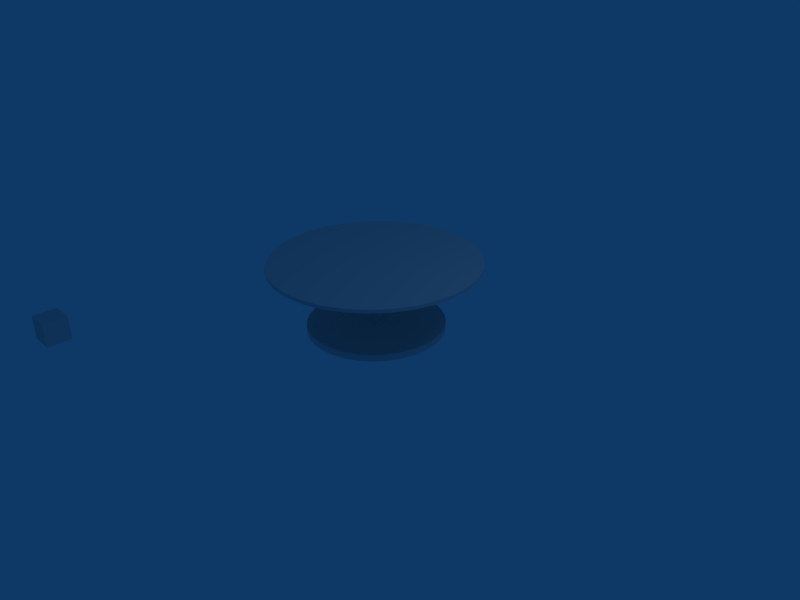 # Source: round_table.blend  (saved by Blender 2.49.2; exported with 4.5.12 LTS)
import bpy
from mathutils import Matrix  # noqa: F401  (used for matrix-valued properties, if any)

bpy.ops.wm.read_factory_settings(use_empty=True)
scene = bpy.context.scene
scene.name = 'Scene'

# ---- collections
col_collection_1 = bpy.data.collections.new('Collection 1'); scene.collection.children.link(col_collection_1)

# ---- world
world_world = bpy.data.worlds.new('World'); scene.world = world_world
world_world.color = (0.05656, 0.2208, 0.4)
world_world.use_sun_shadow = False
world_world.sun_shadow_jitter_overblur = 0.0
world_world.cycles.sampling_method = 'MANUAL'
world_world.cycles.sample_map_resolution = 256

# ---- cameras
cam_camera = bpy.data.cameras.new('Camera')
cam_camera.passepartout_alpha = 0.2
cam_camera.clip_end = 100.0
cam_camera.lens = 35.0
cam_camera.ortho_scale = 7.314
cam_camera.show_passepartout = False
cam_camera.show_safe_areas = True
cam_camera.dof.focus_distance = 0.0
cam_camera.dof.aperture_fstop = 128.0

# ---- lights
light_spot = bpy.data.lights.new('Spot', 'POINT')
light_spot.transmission_factor = 0.0
light_spot.cutoff_distance = 30.0
light_spot.energy = 100.0
light_spot.shadow_buffer_clip_start = 1.001
light_spot.shadow_soft_size = 1.0
light_spot.shadow_maximum_resolution = 0.006
light_spot.use_absolute_resolution = True
light_spot.cycles.use_multiple_importance_sampling = False

# ---- meshes
me_circle_003 = bpy.data.meshes.new('Circle.003')
me_circle_003.from_pydata([(0.7071, 0.7071, 0.0), (0.8315, 0.5556, 0.0), (0.9239, 0.3827, 0.0), (0.9808, 0.1951, 0.0), (1.0, 7.55e-08, 0.0), (0.9808, -0.1951, 0.0), (0.9239, -0.3827, 0.0), (0.8315, -0.5556, 0.0), (0.7071, -0.7071, 0.0), (0.5556, -0.8315, 0.0), (0.3827, -0.9239, 0.0), (0.1951, -0.9808, 0.0), (-3.258e-07, -1.0, 0.0), (-0.1951, -0.9808, 0.0), (-0.3827, -0.9239, 0.0), (-0.5556, -0.8315, 0.0), (-0.7071, -0.7071, 0.0), (-0.8315, -0.5556, 0.0), (-0.9239, -0.3827, 0.0), (-0.9808, -0.1951, 0.0), (-1.0, 9.656e-07, 0.0), (-0.9808, 0.1951, 0.0), (-0.9239, 0.3827, 0.0), (-0.8315, 0.5556, 0.0), (-0.7071, 0.7071, 0.0), (-0.5556, 0.8315, 0.0), (-0.3827, 0.9239, 0.0), (-0.1951, 0.9808, 0.0), (1.605e-06, 1.0, 0.0), (0.1951, 0.9808, 0.0), (0.3827, 0.9239, 0.0), (0.5556, 0.8315, 0.0), (0.0, 0.0, 0.0), (0.0, 0.0, 0.09659), (0.5556, 0.8315, 0.09659), (0.3827, 0.9239, 0.09659), (0.1951, 0.9808, 0.09659), (1.605e-06, 1.0, 0.09659), (-0.1951, 0.9808, 0.09659), (-0.3827, 0.9239, 0.09659), (-0.5556, 0.8315, 0.09659), (-0.7071, 0.7071, 0.09659), (-0.8315, 0.5556, 0.09659), (-0.9239, 0.3827, 0.09659), (-0.9808, 0.1951, 0.09659), (-1.0, 9.656e-07, 0.09659), (-0.9808, -0.1951, 0.09659), (-0.9239, -0.3827, 0.09659), (-0.8315, -0.5556, 0.09659), (-0.7071, -0.7071, 0.09659), (-0.5556, -0.8315, 0.09659), (-0.3827, -0.9239, 0.09659), (-0.1951, -0.9808, 0.09659), (-3.258e-07, -1.0, 0.09659), (0.1951, -0.9808, 0.09659), (0.3827, -0.9239, 0.09659), (0.5556, -0.8315, 0.09659), (0.7071, -0.7071, 0.09659), (0.8315, -0.5556, 0.09659), (0.9239, -0.3827, 0.09659), (0.9808, -0.1951, 0.09659), (1.0, 7.55e-08, 0.09659), (0.9808, 0.1951, 0.09659), (0.9239, 0.3827, 0.09659), (0.8315, 0.5556, 0.09659), (0.7071, 0.7071, 0.09659)], [], [(32, 0, 1), (32, 1, 2), (32, 2, 3), (32, 3, 4), (32, 4, 5), (32, 5, 6), (32, 6, 7), (32, 7, 8), (32, 8, 9), (32, 9, 10), (32, 10, 11), (32, 11, 12), (32, 12, 13), (32, 13, 14), (32, 14, 15), (32, 15, 16), (32, 16, 17), (32, 17, 18), (32, 18, 19), (32, 19, 20), (32, 20, 21), (32, 21, 22), (32, 22, 23), (32, 23, 24), (32, 24, 25), (32, 25, 26), (32, 26, 27), (32, 27, 28), (32, 28, 29), (32, 29, 30), (32, 30, 31), (31, 0, 32), (0, 31, 34, 65), (31, 30, 35, 34), (30, 29, 36, 35), (29, 28, 37, 36), (28, 27, 38, 37), (27, 26, 39, 38), (26, 25, 40, 39), (25, 24, 41, 40), (24, 23, 42, 41), (23, 22, 43, 42), (22, 21, 44, 43), (21, 20, 45, 44), (20, 19, 46, 45), (19, 18, 47, 46), (18, 17, 48, 47), (17, 16, 49, 48), (16, 15, 50, 49), (15, 14, 51, 50), (14, 13, 52, 51), (13, 12, 53, 52), (12, 11, 54, 53), (11, 10, 55, 54), (10, 9, 56, 55), (9, 8, 57, 56), (8, 7, 58, 57), (7, 6, 59, 58), (6, 5, 60, 59), (5, 4, 61, 60), (4, 3, 62, 61), (3, 2, 63, 62), (2, 1, 64, 63), (1, 0, 65, 64), (64, 65, 33), (63, 64, 33), (62, 63, 33), (61, 62, 33), (60, 61, 33), (59, 60, 33), (58, 59, 33), (57, 58, 33), (56, 57, 33), (55, 56, 33), (54, 55, 33), (53, 54, 33), (52, 53, 33), (51, 52, 33), (50, 51, 33), (49, 50, 33), (48, 49, 33), (47, 48, 33), (46, 47, 33), (45, 46, 33), (44, 45, 33), (43, 44, 33), (42, 43, 33), (41, 42, 33), (40, 41, 33), (39, 40, 33), (38, 39, 33), (37, 38, 33), (36, 37, 33), (35, 36, 33), (34, 35, 33), (33, 65, 34)])
me_circle_003.use_remesh_preserve_volume = False
me_circle_003.use_remesh_preserve_attributes = False
me_circle_003.use_mirror_vertex_groups = False
me_circle_003.update()
me_circle_002 = bpy.data.meshes.new('Circle.002')
me_circle_002.from_pydata([(0.5172, 0.5172, -0.03532), (0.6082, 0.4064, -0.03532), (0.6757, 0.2799, -0.03532), (0.7174, 0.1427, -0.03532), (0.7314, 5.819e-08, -0.03532), (0.7174, -0.1427, -0.03532), (0.6757, -0.2799, -0.03532), (0.6082, -0.4064, -0.03532), (0.5172, -0.5172, -0.03532), (0.4064, -0.6082, -0.03532), (0.2799, -0.6757, -0.03532), (0.1427, -0.7174, -0.03532), (-2.138e-07, -0.7314, -0.03532), (-0.1427, -0.7174, -0.03532), (-0.2799, -0.6757, -0.03532), (-0.4064, -0.6082, -0.03532), (-0.5172, -0.5172, -0.03532), (-0.6082, -0.4064, -0.03532), (-0.6757, -0.2799, -0.03532), (-0.7174, -0.1427, -0.03532), (-0.7314, 7.092e-07, -0.03532), (-0.7174, 0.1427, -0.03532), (-0.6757, 0.2799, -0.03532), (-0.6082, 0.4064, -0.03532), (-0.5172, 0.5172, -0.03532), (-0.4064, 0.6082, -0.03532), (-0.2799, 0.6757, -0.03532), (-0.1427, 0.7174, -0.03532), (1.199e-06, 0.7314, -0.03532), (0.1427, 0.7174, -0.03532), (0.2799, 0.6757, -0.03532), (0.4064, 0.6082, -0.03532), (2.456e-08, 2.974e-09, -0.03532), (2.456e-08, 2.974e-09, 0.03532), (0.4064, 0.6082, 0.03532), (0.2799, 0.6757, 0.03532), (0.1427, 0.7174, 0.03532), (1.199e-06, 0.7314, 0.03532), (-0.1427, 0.7174, 0.03532), (-0.2799, 0.6757, 0.03532), (-0.4064, 0.6082, 0.03532), (-0.5172, 0.5172, 0.03532), (-0.6082, 0.4064, 0.03532), (-0.6757, 0.2799, 0.03532), (-0.7174, 0.1427, 0.03532), (-0.7314, 7.092e-07, 0.03532), (-0.7174, -0.1427, 0.03532), (-0.6757, -0.2799, 0.03532), (-0.6082, -0.4064, 0.03532), (-0.5172, -0.5172, 0.03532), (-0.4064, -0.6082, 0.03532), (-0.2799, -0.6757, 0.03532), (-0.1427, -0.7174, 0.03532), (-2.138e-07, -0.7314, 0.03532), (0.1427, -0.7174, 0.03532), (0.2799, -0.6757, 0.03532), (0.4064, -0.6082, 0.03532), (0.5172, -0.5172, 0.03532), (0.6082, -0.4064, 0.03532), (0.6757, -0.2799, 0.03532), (0.7174, -0.1427, 0.03532), (0.7314, 5.819e-08, 0.03532), (0.7174, 0.1427, 0.03532), (0.6757, 0.2799, 0.03532), (0.6082, 0.4064, 0.03532), (0.5172, 0.5172, 0.03532)], [], [(32, 0, 1), (32, 1, 2), (32, 2, 3), (32, 3, 4), (32, 4, 5), (32, 5, 6), (32, 6, 7), (32, 7, 8), (32, 8, 9), (32, 9, 10), (32, 10, 11), (32, 11, 12), (32, 12, 13), (32, 13, 14), (32, 14, 15), (32, 15, 16), (32, 16, 17), (32, 17, 18), (32, 18, 19), (32, 19, 20), (32, 20, 21), (32, 21, 22), (32, 22, 23), (32, 23, 24), (32, 24, 25), (32, 25, 26), (32, 26, 27), (32, 27, 28), (32, 28, 29), (32, 29, 30), (32, 30, 31), (31, 0, 32), (0, 31, 34, 65), (31, 30, 35, 34), (30, 29, 36, 35), (29, 28, 37, 36), (28, 27, 38, 37), (27, 26, 39, 38), (26, 25, 40, 39), (25, 24, 41, 40), (24, 23, 42, 41), (23, 22, 43, 42), (22, 21, 44, 43), (21, 20, 45, 44), (20, 19, 46, 45), (19, 18, 47, 46), (18, 17, 48, 47), (17, 16, 49, 48), (16, 15, 50, 49), (15, 14, 51, 50), (14, 13, 52, 51), (13, 12, 53, 52), (12, 11, 54, 53), (11, 10, 55, 54), (10, 9, 56, 55), (9, 8, 57, 56), (8, 7, 58, 57), (7, 6, 59, 58), (6, 5, 60, 59), (5, 4, 61, 60), (4, 3, 62, 61), (3, 2, 63, 62), (2, 1, 64, 63), (1, 0, 65, 64), (64, 65, 33), (63, 64, 33), (62, 63, 33), (61, 62, 33), (60, 61, 33), (59, 60, 33), (58, 59, 33), (57, 58, 33), (56, 57, 33), (55, 56, 33), (54, 55, 33), (53, 54, 33), (52, 53, 33), (51, 52, 33), (50, 51, 33), (49, 50, 33), (48, 49, 33), (47, 48, 33), (46, 47, 33), (45, 46, 33), (44, 45, 33), (43, 44, 33), (42, 43, 33), (41, 42, 33), (40, 41, 33), (39, 40, 33), (38, 39, 33), (37, 38, 33), (36, 37, 33), (35, 36, 33), (34, 35, 33), (33, 65, 34)])
me_circle_002.use_remesh_preserve_volume = False
me_circle_002.use_remesh_preserve_attributes = False
me_circle_002.use_mirror_vertex_groups = False
me_circle_002.update()
me_cube_001 = bpy.data.meshes.new('Cube.001')
me_cube_001.from_pydata([(1.0, 1.0, -1.0), (1.0, -1.0, -1.0), (-1.0, -1.0, -1.0), (-1.0, 1.0, -1.0), (1.0, 1.0, 1.0), (1.0, -1.0, 1.0), (-1.0, -1.0, 1.0), (-1.0, 1.0, 1.0)], [], [(0, 1, 2, 3), (4, 7, 6, 5), (0, 4, 5, 1), (1, 5, 6, 2), (2, 6, 7, 3), (4, 0, 3, 7)])
me_cube_001.use_remesh_preserve_volume = False
me_cube_001.use_remesh_preserve_attributes = False
me_cube_001.use_mirror_vertex_groups = False
me_cube_001.update()
me_circle_001 = bpy.data.meshes.new('Circle.001')
me_circle_001.from_pydata([(0.7071, 0.7071, 0.0), (0.8315, 0.5556, 0.0), (0.9239, 0.3827, 0.0), (0.9808, 0.1951, 0.0), (1.0, 7.55e-08, 0.0), (0.9808, -0.1951, 0.0), (0.9239, -0.3827, 0.0), (0.8315, -0.5556, 0.0), (0.7071, -0.7071, 0.0), (0.5556, -0.8315, 0.0), (0.3827, -0.9239, 0.0), (0.1951, -0.9808, 0.0), (-3.258e-07, -1.0, 0.0), (-0.1951, -0.9808, 0.0), (-0.3827, -0.9239, 0.0), (-0.5556, -0.8315, 0.0), (-0.7071, -0.7071, 0.0), (-0.8315, -0.5556, 0.0), (-0.9239, -0.3827, 0.0), (-0.9808, -0.1951, 0.0), (-1.0, 9.656e-07, 0.0), (-0.9808, 0.1951, 0.0), (-0.9239, 0.3827, 0.0), (-0.8315, 0.5556, 0.0), (-0.7071, 0.7071, 0.0), (-0.5556, 0.8315, 0.0), (-0.3827, 0.9239, 0.0), (-0.1951, 0.9808, 0.0), (1.605e-06, 1.0, 0.0), (0.1951, 0.9808, 0.0), (0.3827, 0.9239, 0.0), (0.5556, 0.8315, 0.0), (0.0, 0.0, 0.0), (0.0, 0.0, 0.09659), (0.5556, 0.8315, 0.09659), (0.3827, 0.9239, 0.09659), (0.1951, 0.9808, 0.09659), (1.605e-06, 1.0, 0.09659), (-0.1951, 0.9808, 0.09659), (-0.3827, 0.9239, 0.09659), (-0.5556, 0.8315, 0.09659), (-0.7071, 0.7071, 0.09659), (-0.8315, 0.5556, 0.09659), (-0.9239, 0.3827, 0.09659), (-0.9808, 0.1951, 0.09659), (-1.0, 9.656e-07, 0.09659), (-0.9808, -0.1951, 0.09659), (-0.9239, -0.3827, 0.09659), (-0.8315, -0.5556, 0.09659), (-0.7071, -0.7071, 0.09659), (-0.5556, -0.8315, 0.09659), (-0.3827, -0.9239, 0.09659), (-0.1951, -0.9808, 0.09659), (-3.258e-07, -1.0, 0.09659), (0.1951, -0.9808, 0.09659), (0.3827, -0.9239, 0.09659), (0.5556, -0.8315, 0.09659), (0.7071, -0.7071, 0.09659), (0.8315, -0.5556, 0.09659), (0.9239, -0.3827, 0.09659), (0.9808, -0.1951, 0.09659), (1.0, 7.55e-08, 0.09659), (0.9808, 0.1951, 0.09659), (0.9239, 0.3827, 0.09659), (0.8315, 0.5556, 0.09659), (0.7071, 0.7071, 0.09659)], [], [(32, 0, 1), (32, 1, 2), (32, 2, 3), (32, 3, 4), (32, 4, 5), (32, 5, 6), (32, 6, 7), (32, 7, 8), (32, 8, 9), (32, 9, 10), (32, 10, 11), (32, 11, 12), (32, 12, 13), (32, 13, 14), (32, 14, 15), (32, 15, 16), (32, 16, 17), (32, 17, 18), (32, 18, 19), (32, 19, 20), (32, 20, 21), (32, 21, 22), (32, 22, 23), (32, 23, 24), (32, 24, 25), (32, 25, 26), (32, 26, 27), (32, 27, 28), (32, 28, 29), (32, 29, 30), (32, 30, 31), (31, 0, 32), (0, 31, 34, 65), (31, 30, 35, 34), (30, 29, 36, 35), (29, 28, 37, 36), (28, 27, 38, 37), (27, 26, 39, 38), (26, 25, 40, 39), (25, 24, 41, 40), (24, 23, 42, 41), (23, 22, 43, 42), (22, 21, 44, 43), (21, 20, 45, 44), (20, 19, 46, 45), (19, 18, 47, 46), (18, 17, 48, 47), (17, 16, 49, 48), (16, 15, 50, 49), (15, 14, 51, 50), (14, 13, 52, 51), (13, 12, 53, 52), (12, 11, 54, 53), (11, 10, 55, 54), (10, 9, 56, 55), (9, 8, 57, 56), (8, 7, 58, 57), (7, 6, 59, 58), (6, 5, 60, 59), (5, 4, 61, 60), (4, 3, 62, 61), (3, 2, 63, 62), (2, 1, 64, 63), (1, 0, 65, 64), (64, 65, 33), (63, 64, 33), (62, 63, 33), (61, 62, 33), (60, 61, 33), (59, 60, 33), (58, 59, 33), (57, 58, 33), (56, 57, 33), (55, 56, 33), (54, 55, 33), (53, 54, 33), (52, 53, 33), (51, 52, 33), (50, 51, 33), (49, 50, 33), (48, 49, 33), (47, 48, 33), (46, 47, 33), (45, 46, 33), (44, 45, 33), (43, 44, 33), (42, 43, 33), (41, 42, 33), (40, 41, 33), (39, 40, 33), (38, 39, 33), (37, 38, 33), (36, 37, 33), (35, 36, 33), (34, 35, 33), (33, 65, 34)])
me_circle_001.use_remesh_preserve_volume = False
me_circle_001.use_remesh_preserve_attributes = False
me_circle_001.use_mirror_vertex_groups = False
me_circle_001.update()

# ---- objects
ob_circle_002 = bpy.data.objects.new('Circle.002', me_circle_003)
ob_circle = bpy.data.objects.new('Circle', me_circle_002)
ob_cube = bpy.data.objects.new('Cube', me_cube_001)
ob_circle_001 = bpy.data.objects.new('Circle.001', me_circle_001)
ob_lamp = bpy.data.objects.new('Lamp', light_spot)
ob_camera = bpy.data.objects.new('Camera', cam_camera)

# ---- transforms, parenting, visibility, modifiers, constraints
ob_circle_002.location = (0.0, 0.0, 0.9873)
ob_circle_002.scale = (1.52, 1.52, 0.5229)
ob_circle_002.lock_rotations_4d = False
ob_circle_002.empty_display_type = 'ARROWS'
ob_circle_002.lineart.crease_threshold = 0.0
ob_circle.location = (5.96e-08, 5.96e-08, 0.5466)
ob_circle.scale = (0.07966, 0.07966, 12.93)
ob_circle.lock_rotations_4d = False
ob_circle.empty_display_type = 'ARROWS'
ob_circle.lineart.crease_threshold = 0.0
ob_cube.location = (-2.011, -3.769, 0.6267)
ob_cube.scale = (0.1652, 0.1652, 0.1652)
ob_cube.lock_rotations_4d = False
ob_cube.empty_display_type = 'ARROWS'
ob_cube.lineart.crease_threshold = 0.0
ob_circle_001.location = (0.0, 0.0, 0.0)
ob_circle_001.lock_rotations_4d = False
ob_circle_001.empty_display_type = 'ARROWS'
ob_circle_001.lineart.crease_threshold = 0.0
ob_lamp.location = (4.076, 1.005, 5.904)
ob_lamp.rotation_euler = (0.6503, 0.05522, 1.866)
ob_lamp.lock_rotations_4d = False
ob_lamp.empty_display_type = 'ARROWS'
ob_lamp.color = (0.0, 0.0, 0.0, 0.0)
ob_lamp.lineart.crease_threshold = 0.0
ob_camera.location = (7.481, -6.508, 5.344)
ob_camera.rotation_euler = (1.109, 0.01082, 0.8149)
ob_camera.lock_rotations_4d = False
ob_camera.empty_display_type = 'ARROWS'
ob_camera.color = (0.0, 0.0, 0.0, 0.0)
ob_camera.display_type = 'WIRE'
ob_camera.lineart.crease_threshold = 0.0

# ---- collection membership
col_collection_1.objects.link(ob_circle_002)
col_collection_1.objects.link(ob_circle)
col_collection_1.objects.link(ob_cube)
col_collection_1.objects.link(ob_circle_001)
col_collection_1.objects.link(ob_lamp)
col_collection_1.objects.link(ob_camera)

# ---- scene / render settings (as saved in the file)
scene.camera = ob_camera
scene.frame_start = 1; scene.frame_end = 250; scene.frame_set(4)
scene.render.engine = 'BLENDER_EEVEE_NEXT'
scene.render.image_settings.file_format = 'JPEG'
scene.render.image_settings.color_mode = 'RGB'
scene.render.image_settings.compression = 90
scene.render.resolution_x = 800
scene.render.resolution_y = 600
scene.render.pixel_aspect_x = 100.0
scene.render.pixel_aspect_y = 100.0
scene.render.fps = 25
scene.render.dither_intensity = 0.0
scene.render.use_compositing = False
scene.render.use_sequencer = False
scene.render.bake_margin = 2
scene.render.bake_bias = 0.0
scene.render.use_stamp_time = False
scene.render.use_stamp_date = False
scene.render.use_stamp_frame = False
scene.render.use_stamp_camera = False
scene.render.use_stamp_scene = False
scene.render.use_stamp_filename = False
scene.render.use_stamp_render_time = False
scene.render.stamp_font_size = 0
scene.cycles.use_denoising = False
scene.cycles.samples = 10
scene.cycles.sampling_pattern = 'TABULATED_SOBOL'
scene.cycles.light_sampling_threshold = 0.0
scene.cycles.use_adaptive_sampling = False
scene.cycles.use_light_tree = False
scene.cycles.blur_glossy = 0.0
scene.cycles.volume_bounces = 1
scene.cycles.pixel_filter_type = 'GAUSSIAN'
scene.cycles.sample_clamp_indirect = 0.0
scene.view_settings.view_transform = 'Raw'
bpy.context.view_layer.update()
